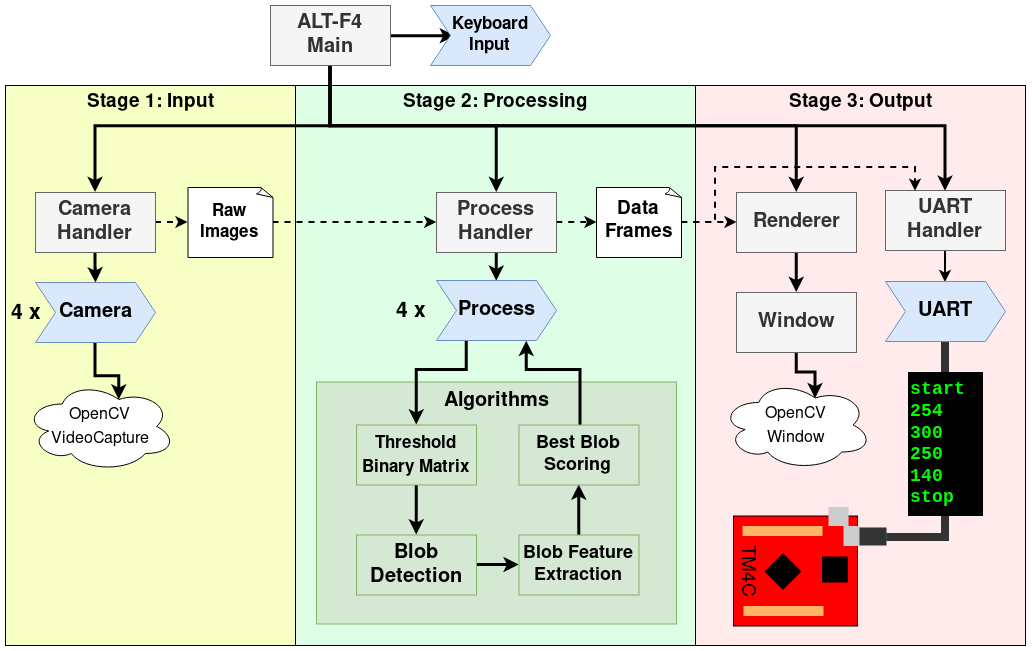

The diagram above was exported from draw.io. Its source (the exported page's mxGraphModel, read from the mxfile embedded in the PNG):
<mxGraphModel dx="348" dy="756" grid="1" gridSize="10" guides="1" tooltips="1" connect="1" arrows="1" fold="1" page="1" pageScale="1" pageWidth="850" pageHeight="1100" math="0" shadow="0">
  <root>
    <mxCell id="0" />
    <mxCell id="1" parent="0" />
    <mxCell id="ZPE7O1magC7DAnxGaMGd-135" value="Stage 3: Output" style="rounded=0;whiteSpace=wrap;html=1;strokeWidth=1;fontSize=19;verticalAlign=top;fontStyle=1;fillColor=#FFEBEB;align=center;" parent="1" vertex="1">
      <mxGeometry x="740" y="80" width="330" height="560" as="geometry" />
    </mxCell>
    <mxCell id="pk42snUtQb1qCGMbklQR-1" value="" style="rounded=0;whiteSpace=wrap;html=1;fillColor=#333333;strokeColor=none;" vertex="1" parent="1">
      <mxGeometry x="902" y="522" width="29" height="18" as="geometry" />
    </mxCell>
    <mxCell id="ZPE7O1magC7DAnxGaMGd-122" value="Stage 2: Processing" style="rounded=0;whiteSpace=wrap;html=1;strokeWidth=1;fontSize=19;verticalAlign=top;fontStyle=1;fillColor=#DEFFE6;align=center;" parent="1" vertex="1">
      <mxGeometry x="340" y="80" width="400" height="560" as="geometry" />
    </mxCell>
    <mxCell id="ZPE7O1magC7DAnxGaMGd-121" value="Stage 1: Input" style="rounded=0;whiteSpace=wrap;html=1;strokeWidth=1;fontSize=19;verticalAlign=top;fontStyle=1;fillColor=#F7FFC4;" parent="1" vertex="1">
      <mxGeometry x="50" y="80" width="290" height="560" as="geometry" />
    </mxCell>
    <mxCell id="ZPE7O1magC7DAnxGaMGd-3" style="edgeStyle=orthogonalEdgeStyle;rounded=0;orthogonalLoop=1;jettySize=auto;html=1;exitX=0.5;exitY=1;exitDx=0;exitDy=0;entryX=0.5;entryY=0;entryDx=0;entryDy=0;fontStyle=1;fontSize=20;strokeWidth=3;" parent="1" source="ZPE7O1magC7DAnxGaMGd-1" target="ZPE7O1magC7DAnxGaMGd-2" edge="1">
      <mxGeometry relative="1" as="geometry">
        <Array as="points">
          <mxPoint x="375" y="120" />
          <mxPoint x="140" y="120" />
        </Array>
      </mxGeometry>
    </mxCell>
    <mxCell id="ZPE7O1magC7DAnxGaMGd-7" style="edgeStyle=orthogonalEdgeStyle;rounded=0;orthogonalLoop=1;jettySize=auto;html=1;exitX=0.5;exitY=1;exitDx=0;exitDy=0;entryX=0.5;entryY=0;entryDx=0;entryDy=0;fontStyle=1;fontSize=20;strokeWidth=3;" parent="1" source="ZPE7O1magC7DAnxGaMGd-1" target="ZPE7O1magC7DAnxGaMGd-6" edge="1">
      <mxGeometry relative="1" as="geometry">
        <Array as="points">
          <mxPoint x="375" y="120" />
          <mxPoint x="841" y="120" />
        </Array>
      </mxGeometry>
    </mxCell>
    <mxCell id="ZPE7O1magC7DAnxGaMGd-9" style="edgeStyle=orthogonalEdgeStyle;rounded=0;orthogonalLoop=1;jettySize=auto;html=1;exitX=0.5;exitY=1;exitDx=0;exitDy=0;entryX=0.5;entryY=0;entryDx=0;entryDy=0;fontStyle=1;fontSize=20;strokeWidth=3;" parent="1" source="ZPE7O1magC7DAnxGaMGd-1" target="ZPE7O1magC7DAnxGaMGd-8" edge="1">
      <mxGeometry relative="1" as="geometry">
        <Array as="points">
          <mxPoint x="375" y="120" />
          <mxPoint x="990" y="120" />
        </Array>
      </mxGeometry>
    </mxCell>
    <mxCell id="ZPE7O1magC7DAnxGaMGd-70" style="edgeStyle=orthogonalEdgeStyle;rounded=0;orthogonalLoop=1;jettySize=auto;html=1;exitX=1;exitY=0.5;exitDx=0;exitDy=0;entryX=0;entryY=0.5;entryDx=0;entryDy=0;startArrow=none;startFill=0;strokeWidth=3;fontSize=17;" parent="1" source="ZPE7O1magC7DAnxGaMGd-1" target="ZPE7O1magC7DAnxGaMGd-14" edge="1">
      <mxGeometry relative="1" as="geometry" />
    </mxCell>
    <mxCell id="ZPE7O1magC7DAnxGaMGd-123" style="edgeStyle=orthogonalEdgeStyle;rounded=0;orthogonalLoop=1;jettySize=auto;html=1;entryX=0.5;entryY=0;entryDx=0;entryDy=0;startArrow=none;startFill=0;endArrow=classic;endFill=1;strokeWidth=3;fontSize=19;" parent="1" source="ZPE7O1magC7DAnxGaMGd-1" target="ZPE7O1magC7DAnxGaMGd-4" edge="1">
      <mxGeometry relative="1" as="geometry">
        <Array as="points">
          <mxPoint x="375" y="120" />
          <mxPoint x="541" y="120" />
        </Array>
      </mxGeometry>
    </mxCell>
    <mxCell id="ZPE7O1magC7DAnxGaMGd-1" value="ALT-F4&lt;br&gt;Main" style="rounded=0;whiteSpace=wrap;html=1;fillColor=#f5f5f5;strokeColor=#666666;fontColor=#333333;fontStyle=1;fontSize=20;" parent="1" vertex="1">
      <mxGeometry x="315" width="120" height="60" as="geometry" />
    </mxCell>
    <mxCell id="ZPE7O1magC7DAnxGaMGd-36" style="edgeStyle=orthogonalEdgeStyle;rounded=0;orthogonalLoop=1;jettySize=auto;html=1;startArrow=none;startFill=0;fontSize=20;strokeWidth=3;" parent="1" source="ZPE7O1magC7DAnxGaMGd-2" edge="1">
      <mxGeometry relative="1" as="geometry">
        <mxPoint x="140" y="277" as="targetPoint" />
      </mxGeometry>
    </mxCell>
    <mxCell id="ZPE7O1magC7DAnxGaMGd-88" style="edgeStyle=orthogonalEdgeStyle;rounded=0;orthogonalLoop=1;jettySize=auto;html=1;exitX=1;exitY=0.5;exitDx=0;exitDy=0;entryX=0;entryY=0.5;entryDx=0;entryDy=0;entryPerimeter=0;dashed=1;startArrow=none;startFill=0;strokeWidth=2;fontSize=17;" parent="1" source="ZPE7O1magC7DAnxGaMGd-2" target="ZPE7O1magC7DAnxGaMGd-87" edge="1">
      <mxGeometry relative="1" as="geometry" />
    </mxCell>
    <mxCell id="ZPE7O1magC7DAnxGaMGd-2" value="Camera Handler" style="rounded=0;whiteSpace=wrap;html=1;fillColor=#f5f5f5;strokeColor=#666666;fontColor=#333333;fontStyle=1;fontSize=20;" parent="1" vertex="1">
      <mxGeometry x="80" y="187" width="120" height="60" as="geometry" />
    </mxCell>
    <mxCell id="ZPE7O1magC7DAnxGaMGd-57" style="edgeStyle=orthogonalEdgeStyle;rounded=0;orthogonalLoop=1;jettySize=auto;html=1;exitX=0.5;exitY=1;exitDx=0;exitDy=0;entryX=0.5;entryY=0;entryDx=0;entryDy=0;startArrow=none;startFill=0;fontSize=17;strokeWidth=3;" parent="1" source="ZPE7O1magC7DAnxGaMGd-4" target="ZPE7O1magC7DAnxGaMGd-56" edge="1">
      <mxGeometry relative="1" as="geometry" />
    </mxCell>
    <mxCell id="ZPE7O1magC7DAnxGaMGd-91" style="edgeStyle=orthogonalEdgeStyle;rounded=0;orthogonalLoop=1;jettySize=auto;html=1;exitX=1;exitY=0.5;exitDx=0;exitDy=0;dashed=1;startArrow=none;startFill=0;strokeWidth=2;fontSize=17;" parent="1" source="ZPE7O1magC7DAnxGaMGd-4" target="ZPE7O1magC7DAnxGaMGd-90" edge="1">
      <mxGeometry relative="1" as="geometry" />
    </mxCell>
    <mxCell id="ZPE7O1magC7DAnxGaMGd-4" value="Process Handler" style="rounded=0;whiteSpace=wrap;html=1;fillColor=#f5f5f5;strokeColor=#666666;fontColor=#333333;fontStyle=1;fontSize=20;" parent="1" vertex="1">
      <mxGeometry x="481" y="187" width="120" height="60" as="geometry" />
    </mxCell>
    <mxCell id="ZPE7O1magC7DAnxGaMGd-125" style="edgeStyle=orthogonalEdgeStyle;rounded=0;orthogonalLoop=1;jettySize=auto;html=1;exitX=0.5;exitY=1;exitDx=0;exitDy=0;entryX=0.5;entryY=0;entryDx=0;entryDy=0;startArrow=none;startFill=0;endArrow=classic;endFill=1;strokeWidth=3;fontSize=19;" parent="1" source="ZPE7O1magC7DAnxGaMGd-6" target="ZPE7O1magC7DAnxGaMGd-19" edge="1">
      <mxGeometry relative="1" as="geometry" />
    </mxCell>
    <mxCell id="ZPE7O1magC7DAnxGaMGd-6" value="Renderer" style="rounded=0;whiteSpace=wrap;html=1;fillColor=#f5f5f5;strokeColor=#666666;fontColor=#333333;fontStyle=1;fontSize=20;" parent="1" vertex="1">
      <mxGeometry x="781" y="187" width="120" height="60" as="geometry" />
    </mxCell>
    <mxCell id="ZPE7O1magC7DAnxGaMGd-95" style="edgeStyle=orthogonalEdgeStyle;rounded=0;orthogonalLoop=1;jettySize=auto;html=1;entryX=0.5;entryY=0;entryDx=0;entryDy=0;startArrow=none;startFill=0;strokeWidth=2;fontSize=19;" parent="1" source="ZPE7O1magC7DAnxGaMGd-8" target="ZPE7O1magC7DAnxGaMGd-69" edge="1">
      <mxGeometry relative="1" as="geometry" />
    </mxCell>
    <mxCell id="ZPE7O1magC7DAnxGaMGd-8" value="UART Handler" style="rounded=0;whiteSpace=wrap;html=1;fillColor=#f5f5f5;strokeColor=#666666;fontColor=#333333;fontStyle=1;fontSize=20;" parent="1" vertex="1">
      <mxGeometry x="930" y="185" width="120" height="60" as="geometry" />
    </mxCell>
    <mxCell id="ZPE7O1magC7DAnxGaMGd-14" value="&lt;div style=&quot;font-size: 17px;&quot;&gt;Keyboard&lt;/div&gt;&lt;div style=&quot;font-size: 17px;&quot;&gt;Input&lt;br style=&quot;font-size: 17px;&quot;&gt;&lt;/div&gt;" style="shape=step;perimeter=stepPerimeter;whiteSpace=wrap;html=1;fixedSize=1;fillColor=#dae8fc;strokeColor=#6c8ebf;fontStyle=1;fontSize=17;" parent="1" vertex="1">
      <mxGeometry x="475" width="120" height="60" as="geometry" />
    </mxCell>
    <mxCell id="ZPE7O1magC7DAnxGaMGd-126" style="edgeStyle=orthogonalEdgeStyle;rounded=0;orthogonalLoop=1;jettySize=auto;html=1;exitX=0.5;exitY=1;exitDx=0;exitDy=0;entryX=0.625;entryY=0.2;entryDx=0;entryDy=0;entryPerimeter=0;startArrow=none;startFill=0;endArrow=classic;endFill=1;strokeWidth=3;fontSize=19;" parent="1" source="ZPE7O1magC7DAnxGaMGd-19" target="ZPE7O1magC7DAnxGaMGd-66" edge="1">
      <mxGeometry relative="1" as="geometry" />
    </mxCell>
    <mxCell id="ZPE7O1magC7DAnxGaMGd-19" value="Window" style="rounded=0;whiteSpace=wrap;html=1;fillColor=#f5f5f5;strokeColor=#666666;fontColor=#333333;fontStyle=1;fontSize=20;" parent="1" vertex="1">
      <mxGeometry x="781" y="287" width="120" height="60" as="geometry" />
    </mxCell>
    <mxCell id="ZPE7O1magC7DAnxGaMGd-23" value="Algorithms" style="rounded=0;whiteSpace=wrap;html=1;fillColor=#d5e8d4;strokeColor=#82b366;fontStyle=1;fontSize=20;verticalAlign=top;" parent="1" vertex="1">
      <mxGeometry x="361" y="376.5" width="360" height="242" as="geometry" />
    </mxCell>
    <mxCell id="ZPE7O1magC7DAnxGaMGd-42" style="edgeStyle=orthogonalEdgeStyle;rounded=0;orthogonalLoop=1;jettySize=auto;html=1;exitX=0.5;exitY=1;exitDx=0;exitDy=0;entryX=0.5;entryY=0;entryDx=0;entryDy=0;startArrow=none;startFill=0;fontSize=20;strokeWidth=3;" parent="1" source="ZPE7O1magC7DAnxGaMGd-27" target="ZPE7O1magC7DAnxGaMGd-28" edge="1">
      <mxGeometry relative="1" as="geometry" />
    </mxCell>
    <mxCell id="ZPE7O1magC7DAnxGaMGd-27" value="&lt;font style=&quot;font-size: 17px&quot;&gt;Threshold Binary Matrix&lt;/font&gt;" style="rounded=0;whiteSpace=wrap;html=1;fillColor=#d5e8d4;strokeColor=#82b366;fontStyle=1;fontSize=20;" parent="1" vertex="1">
      <mxGeometry x="401" y="419.5" width="120" height="60" as="geometry" />
    </mxCell>
    <mxCell id="ZPE7O1magC7DAnxGaMGd-43" style="edgeStyle=orthogonalEdgeStyle;rounded=0;orthogonalLoop=1;jettySize=auto;html=1;exitX=1;exitY=0.5;exitDx=0;exitDy=0;entryX=0;entryY=0.5;entryDx=0;entryDy=0;startArrow=none;startFill=0;fontSize=18;strokeWidth=3;" parent="1" source="ZPE7O1magC7DAnxGaMGd-28" target="ZPE7O1magC7DAnxGaMGd-29" edge="1">
      <mxGeometry relative="1" as="geometry" />
    </mxCell>
    <mxCell id="ZPE7O1magC7DAnxGaMGd-28" value="Blob Detection" style="rounded=0;whiteSpace=wrap;html=1;fillColor=#d5e8d4;strokeColor=#82b366;fontStyle=1;fontSize=20;" parent="1" vertex="1">
      <mxGeometry x="401" y="529.5" width="120" height="60" as="geometry" />
    </mxCell>
    <mxCell id="ZPE7O1magC7DAnxGaMGd-51" style="edgeStyle=orthogonalEdgeStyle;rounded=0;orthogonalLoop=1;jettySize=auto;html=1;entryX=0.5;entryY=1;entryDx=0;entryDy=0;startArrow=none;startFill=0;fontSize=17;strokeWidth=3;" parent="1" source="ZPE7O1magC7DAnxGaMGd-29" target="ZPE7O1magC7DAnxGaMGd-44" edge="1">
      <mxGeometry relative="1" as="geometry" />
    </mxCell>
    <mxCell id="ZPE7O1magC7DAnxGaMGd-29" value="Blob Feature&lt;br style=&quot;font-size: 18px;&quot;&gt;Extraction" style="rounded=0;whiteSpace=wrap;html=1;fillColor=#d5e8d4;strokeColor=#82b366;fontStyle=1;fontSize=18;" parent="1" vertex="1">
      <mxGeometry x="563.5" y="529.5" width="120" height="60" as="geometry" />
    </mxCell>
    <mxCell id="ZPE7O1magC7DAnxGaMGd-31" value="&lt;font style=&quot;font-size: 16px&quot;&gt;OpenCV&lt;br&gt;VideoCapture&lt;/font&gt;" style="ellipse;shape=cloud;whiteSpace=wrap;html=1;fontSize=20;" parent="1" vertex="1">
      <mxGeometry x="69" y="376" width="151" height="90" as="geometry" />
    </mxCell>
    <mxCell id="ZPE7O1magC7DAnxGaMGd-115" style="edgeStyle=orthogonalEdgeStyle;rounded=0;orthogonalLoop=1;jettySize=auto;html=1;exitX=0.5;exitY=0;exitDx=0;exitDy=0;entryX=0.75;entryY=1;entryDx=0;entryDy=0;startArrow=none;startFill=0;endArrow=classic;endFill=1;strokeWidth=3;fontSize=19;" parent="1" source="ZPE7O1magC7DAnxGaMGd-44" target="ZPE7O1magC7DAnxGaMGd-56" edge="1">
      <mxGeometry relative="1" as="geometry">
        <Array as="points">
          <mxPoint x="624" y="364" />
          <mxPoint x="571" y="364" />
        </Array>
      </mxGeometry>
    </mxCell>
    <mxCell id="ZPE7O1magC7DAnxGaMGd-44" value="Best Blob Scoring" style="rounded=0;whiteSpace=wrap;html=1;fillColor=#d5e8d4;strokeColor=#82b366;fontStyle=1;fontSize=18;" parent="1" vertex="1">
      <mxGeometry x="563.5" y="419.5" width="120" height="60" as="geometry" />
    </mxCell>
    <mxCell id="ZPE7O1magC7DAnxGaMGd-83" style="edgeStyle=orthogonalEdgeStyle;rounded=0;orthogonalLoop=1;jettySize=auto;html=1;exitX=0.5;exitY=1;exitDx=0;exitDy=0;entryX=0.625;entryY=0.2;entryDx=0;entryDy=0;entryPerimeter=0;startArrow=none;startFill=0;strokeWidth=3;fontSize=17;" parent="1" source="ZPE7O1magC7DAnxGaMGd-54" target="ZPE7O1magC7DAnxGaMGd-31" edge="1">
      <mxGeometry relative="1" as="geometry">
        <Array as="points">
          <mxPoint x="140" y="370" />
          <mxPoint x="163" y="370" />
        </Array>
      </mxGeometry>
    </mxCell>
    <mxCell id="ZPE7O1magC7DAnxGaMGd-54" value="Camera" style="shape=step;perimeter=stepPerimeter;whiteSpace=wrap;html=1;fixedSize=1;fillColor=#dae8fc;strokeColor=#6c8ebf;fontStyle=1;fontSize=20;" parent="1" vertex="1">
      <mxGeometry x="80" y="277" width="120" height="60" as="geometry" />
    </mxCell>
    <mxCell id="ZPE7O1magC7DAnxGaMGd-55" value="&lt;font style=&quot;font-size: 21px&quot;&gt;&lt;b&gt;4 x&lt;/b&gt;&lt;/font&gt;" style="text;html=1;strokeColor=none;fillColor=none;align=center;verticalAlign=middle;whiteSpace=wrap;rounded=0;fontSize=17;" parent="1" vertex="1">
      <mxGeometry x="50" y="297" width="40" height="20" as="geometry" />
    </mxCell>
    <mxCell id="ZPE7O1magC7DAnxGaMGd-58" style="edgeStyle=orthogonalEdgeStyle;rounded=0;orthogonalLoop=1;jettySize=auto;html=1;exitX=0.25;exitY=1;exitDx=0;exitDy=0;startArrow=none;startFill=0;fontSize=17;strokeWidth=3;entryX=0.5;entryY=0;entryDx=0;entryDy=0;" parent="1" source="ZPE7O1magC7DAnxGaMGd-56" target="ZPE7O1magC7DAnxGaMGd-27" edge="1">
      <mxGeometry relative="1" as="geometry">
        <Array as="points">
          <mxPoint x="511" y="364" />
          <mxPoint x="461" y="364" />
        </Array>
      </mxGeometry>
    </mxCell>
    <mxCell id="ZPE7O1magC7DAnxGaMGd-56" value="Process" style="shape=step;perimeter=stepPerimeter;whiteSpace=wrap;html=1;fixedSize=1;fillColor=#dae8fc;strokeColor=#6c8ebf;fontStyle=1;fontSize=20;" parent="1" vertex="1">
      <mxGeometry x="481" y="275" width="120" height="60" as="geometry" />
    </mxCell>
    <mxCell id="ZPE7O1magC7DAnxGaMGd-59" value="&lt;font style=&quot;font-size: 21px&quot;&gt;&lt;b&gt;4 x&lt;/b&gt;&lt;/font&gt;" style="text;html=1;strokeColor=none;fillColor=none;align=center;verticalAlign=middle;whiteSpace=wrap;rounded=0;fontSize=17;" parent="1" vertex="1">
      <mxGeometry x="435" y="295" width="40" height="20" as="geometry" />
    </mxCell>
    <mxCell id="ZPE7O1magC7DAnxGaMGd-66" value="&lt;font style=&quot;font-size: 16px&quot;&gt;OpenCV&lt;br&gt;Window&lt;br&gt;&lt;/font&gt;" style="ellipse;shape=cloud;whiteSpace=wrap;html=1;fontSize=20;" parent="1" vertex="1">
      <mxGeometry x="765.5" y="374.5" width="151" height="90" as="geometry" />
    </mxCell>
    <mxCell id="ZPE7O1magC7DAnxGaMGd-131" style="edgeStyle=orthogonalEdgeStyle;rounded=0;orthogonalLoop=1;jettySize=auto;html=1;exitX=0.5;exitY=1;exitDx=0;exitDy=0;entryX=0.5;entryY=0;entryDx=0;entryDy=0;startArrow=none;startFill=0;endArrow=none;endFill=0;strokeWidth=8;fontFamily=Courier New;fontSize=19;fontColor=#00FF00;strokeColor=#333333;" parent="1" source="ZPE7O1magC7DAnxGaMGd-69" target="ZPE7O1magC7DAnxGaMGd-128" edge="1">
      <mxGeometry relative="1" as="geometry" />
    </mxCell>
    <mxCell id="ZPE7O1magC7DAnxGaMGd-69" value="UART" style="shape=step;perimeter=stepPerimeter;whiteSpace=wrap;html=1;fixedSize=1;fillColor=#dae8fc;strokeColor=#6c8ebf;fontStyle=1;fontSize=20;" parent="1" vertex="1">
      <mxGeometry x="930" y="276" width="120" height="60" as="geometry" />
    </mxCell>
    <mxCell id="ZPE7O1magC7DAnxGaMGd-89" style="edgeStyle=orthogonalEdgeStyle;rounded=0;orthogonalLoop=1;jettySize=auto;html=1;exitX=1;exitY=0.5;exitDx=0;exitDy=0;exitPerimeter=0;entryX=0;entryY=0.5;entryDx=0;entryDy=0;dashed=1;startArrow=none;startFill=0;strokeWidth=2;fontSize=17;" parent="1" source="ZPE7O1magC7DAnxGaMGd-87" target="ZPE7O1magC7DAnxGaMGd-4" edge="1">
      <mxGeometry relative="1" as="geometry" />
    </mxCell>
    <mxCell id="ZPE7O1magC7DAnxGaMGd-87" value="&lt;b&gt;Raw&lt;br&gt;Images&lt;br&gt;&lt;/b&gt;" style="whiteSpace=wrap;html=1;shape=mxgraph.basic.document;fontSize=17;" parent="1" vertex="1">
      <mxGeometry x="232.5" y="182" width="85" height="70" as="geometry" />
    </mxCell>
    <mxCell id="ZPE7O1magC7DAnxGaMGd-92" style="edgeStyle=orthogonalEdgeStyle;rounded=0;orthogonalLoop=1;jettySize=auto;html=1;exitX=1;exitY=0.5;exitDx=0;exitDy=0;exitPerimeter=0;dashed=1;startArrow=none;startFill=0;strokeWidth=2;fontSize=17;" parent="1" source="ZPE7O1magC7DAnxGaMGd-90" target="ZPE7O1magC7DAnxGaMGd-6" edge="1">
      <mxGeometry relative="1" as="geometry" />
    </mxCell>
    <mxCell id="ZPE7O1magC7DAnxGaMGd-137" style="edgeStyle=orthogonalEdgeStyle;rounded=0;orthogonalLoop=1;jettySize=auto;html=1;exitX=1;exitY=0.5;exitDx=0;exitDy=0;exitPerimeter=0;entryX=0.25;entryY=0;entryDx=0;entryDy=0;startArrow=none;startFill=0;endArrow=classic;endFill=1;strokeWidth=2;fontFamily=Courier New;fontSize=19;fontColor=#00FF00;dashed=1;" parent="1" source="ZPE7O1magC7DAnxGaMGd-90" target="ZPE7O1magC7DAnxGaMGd-8" edge="1">
      <mxGeometry relative="1" as="geometry">
        <Array as="points">
          <mxPoint x="760" y="217" />
          <mxPoint x="760" y="162" />
          <mxPoint x="960" y="162" />
        </Array>
      </mxGeometry>
    </mxCell>
    <mxCell id="ZPE7O1magC7DAnxGaMGd-90" value="Data&lt;br style=&quot;font-size: 19px;&quot;&gt;Frames" style="whiteSpace=wrap;html=1;shape=mxgraph.basic.document;fontSize=19;fontStyle=1" parent="1" vertex="1">
      <mxGeometry x="641" y="182" width="85" height="70" as="geometry" />
    </mxCell>
    <mxCell id="ZPE7O1magC7DAnxGaMGd-129" value="" style="group;rotation=90;" parent="1" vertex="1" connectable="0">
      <mxGeometry x="781" y="497.5" width="120" height="126" as="geometry" />
    </mxCell>
    <mxCell id="ZPE7O1magC7DAnxGaMGd-106" value="" style="group;rotation=90;" parent="ZPE7O1magC7DAnxGaMGd-129" vertex="1" connectable="0">
      <mxGeometry width="120" height="126" as="geometry" />
    </mxCell>
    <mxCell id="ZPE7O1magC7DAnxGaMGd-103" value="" style="group;rotation=90;" parent="ZPE7O1magC7DAnxGaMGd-106" vertex="1" connectable="0">
      <mxGeometry width="120" height="126" as="geometry" />
    </mxCell>
    <mxCell id="ZPE7O1magC7DAnxGaMGd-98" value="TM4C" style="rounded=0;whiteSpace=wrap;html=1;strokeWidth=1;fontSize=19;fillColor=#FF0000;verticalAlign=bottom;rotation=90;" parent="ZPE7O1magC7DAnxGaMGd-103" vertex="1">
      <mxGeometry x="4" y="6" width="110" height="124" as="geometry" />
    </mxCell>
    <mxCell id="ZPE7O1magC7DAnxGaMGd-99" value="" style="rounded=0;whiteSpace=wrap;html=1;strokeWidth=1;fillColor=#000000;fontSize=19;rotation=90;" parent="ZPE7O1magC7DAnxGaMGd-103" vertex="1">
      <mxGeometry x="86" y="54" width="25" height="25" as="geometry" />
    </mxCell>
    <mxCell id="ZPE7O1magC7DAnxGaMGd-100" value="" style="rounded=0;whiteSpace=wrap;html=1;strokeWidth=1;fillColor=#000000;fontSize=19;rotation=135;" parent="ZPE7O1magC7DAnxGaMGd-103" vertex="1">
      <mxGeometry x="34" y="56" width="25" height="25" as="geometry" />
    </mxCell>
    <mxCell id="ZPE7O1magC7DAnxGaMGd-101" value="" style="rounded=0;whiteSpace=wrap;html=1;strokeWidth=1;fillColor=#CCCCCC;fontSize=19;strokeColor=none;rotation=90;" parent="ZPE7O1magC7DAnxGaMGd-103" vertex="1">
      <mxGeometry x="105" y="25" width="20" height="16" as="geometry" />
    </mxCell>
    <mxCell id="ZPE7O1magC7DAnxGaMGd-102" value="" style="rounded=0;whiteSpace=wrap;html=1;strokeWidth=1;fillColor=#CCCCCC;fontSize=19;strokeColor=none;rotation=0;" parent="ZPE7O1magC7DAnxGaMGd-103" vertex="1">
      <mxGeometry x="92" y="4" width="20" height="19" as="geometry" />
    </mxCell>
    <mxCell id="ZPE7O1magC7DAnxGaMGd-104" value="" style="rounded=0;whiteSpace=wrap;html=1;strokeWidth=1;fillColor=#FFB366;fontSize=19;strokeColor=none;rotation=90;" parent="ZPE7O1magC7DAnxGaMGd-103" vertex="1">
      <mxGeometry x="41" y="-12" width="10" height="80" as="geometry" />
    </mxCell>
    <mxCell id="ZPE7O1magC7DAnxGaMGd-105" value="" style="rounded=0;whiteSpace=wrap;html=1;strokeWidth=1;fillColor=#FFB366;fontSize=19;strokeColor=none;rotation=90;" parent="ZPE7O1magC7DAnxGaMGd-103" vertex="1">
      <mxGeometry x="42" y="68" width="10" height="80" as="geometry" />
    </mxCell>
    <mxCell id="pk42snUtQb1qCGMbklQR-4" style="edgeStyle=orthogonalEdgeStyle;rounded=0;orthogonalLoop=1;jettySize=auto;html=1;exitX=0.5;exitY=1;exitDx=0;exitDy=0;entryX=1;entryY=0.5;entryDx=0;entryDy=0;startArrow=none;startFill=0;endArrow=none;endFill=0;strokeWidth=8;fontFamily=Courier New;fontSize=19;fontColor=#00FF00;strokeColor=#333333;" edge="1" parent="1" source="ZPE7O1magC7DAnxGaMGd-128" target="pk42snUtQb1qCGMbklQR-1">
      <mxGeometry relative="1" as="geometry">
        <mxPoint x="990" y="510" as="sourcePoint" />
        <mxPoint x="904" y="531" as="targetPoint" />
      </mxGeometry>
    </mxCell>
    <mxCell id="ZPE7O1magC7DAnxGaMGd-128" value="&lt;div style=&quot;font-size: 18px&quot;&gt;&lt;font style=&quot;font-size: 18px&quot;&gt;&lt;b&gt;start&lt;/b&gt;&lt;/font&gt;&lt;/div&gt;&lt;div style=&quot;font-size: 18px&quot;&gt;&lt;font style=&quot;font-size: 18px&quot;&gt;&lt;b&gt;254&lt;/b&gt;&lt;/font&gt;&lt;/div&gt;&lt;div style=&quot;font-size: 18px&quot;&gt;&lt;font style=&quot;font-size: 18px&quot;&gt;&lt;b&gt;300&lt;/b&gt;&lt;/font&gt;&lt;/div&gt;&lt;div style=&quot;font-size: 18px&quot;&gt;&lt;font style=&quot;font-size: 18px&quot;&gt;&lt;b&gt;250&lt;br&gt;&lt;/b&gt;&lt;/font&gt;&lt;/div&gt;&lt;div style=&quot;font-size: 18px&quot;&gt;&lt;font style=&quot;font-size: 18px&quot;&gt;&lt;b&gt;140&lt;/b&gt;&lt;/font&gt;&lt;/div&gt;&lt;div style=&quot;font-size: 18px&quot;&gt;&lt;font style=&quot;font-size: 18px&quot;&gt;&lt;b&gt;stop&lt;br&gt;&lt;/b&gt;&lt;/font&gt;&lt;/div&gt;" style="rounded=0;whiteSpace=wrap;html=1;strokeWidth=1;fillColor=#000000;fontSize=19;align=left;fontFamily=Courier New;fontColor=#00FF00;verticalAlign=top;" parent="1" vertex="1">
      <mxGeometry x="953" y="367" width="74" height="143" as="geometry" />
    </mxCell>
  </root>
</mxGraphModel>